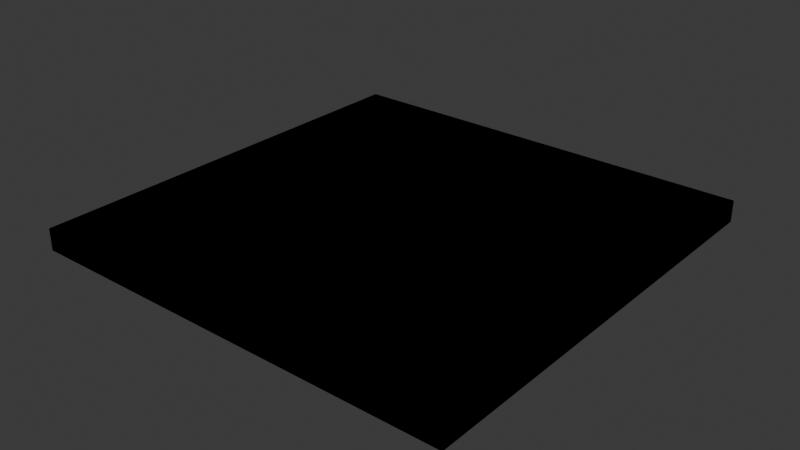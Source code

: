 # Source: Floor.blend  (saved by Blender 5.0.118; exported with 4.5.12 LTS)
import bpy
from mathutils import Matrix  # noqa: F401  (used for matrix-valued properties, if any)

bpy.ops.wm.read_factory_settings(use_empty=True)
scene = bpy.context.scene
scene.name = 'Scene'

# ---- materials (node trees are filled in below, after node groups)
mat_material = bpy.data.materials.new('Material')
mat_material.use_backface_culling_lightprobe_volume = False

# ---- material node trees
mat_material.use_nodes = True; mat_material.node_tree.nodes.clear()
_N = mat_material.node_tree.nodes; _L = mat_material.node_tree.links
n0 = _N.new('ShaderNodeBsdfPrincipled'); n0.name = 'Principled BSDF'; n0.location = (-200, 100)
n0.inputs[0].default_value = (0.03472, 0.01025, 0.00265, 1.0)
n1 = _N.new('ShaderNodeOutputMaterial'); n1.name = 'Material Output'; n1.location = (200, 100)
_L.new(n0.outputs[0], n1.inputs[0])
n1.is_active_output = True

# ---- world
world_world = bpy.data.worlds.new('World'); scene.world = world_world
world_world.use_nodes = True; world_world.node_tree.nodes.clear()
_N = world_world.node_tree.nodes; _L = world_world.node_tree.links
n0 = _N.new('ShaderNodeOutputWorld'); n0.name = 'World Output'; n0.location = (200, 100)
n1 = _N.new('ShaderNodeBackground'); n1.name = 'Background'; n1.location = (-200, 100)
n1.inputs[0].default_value = (0.05088, 0.05088, 0.05088, 1.0)
_L.new(n1.outputs[0], n0.inputs[0])
n0.is_active_output = True
world_world.color = (0.05088, 0.05088, 0.05088)
world_world.sun_shadow_jitter_overblur = 0.0

# ---- meshes
me_cube_003 = bpy.data.meshes.new('Cube.003')
me_cube_003.from_pydata([(-5.0, -5.0, -0.74), (-5.0, -5.0, -0.24), (-5.0, 5.0, -0.74), (-5.0, 5.0, -0.24), (5.0, -5.0, -0.74), (5.0, -5.0, -0.24), (5.0, 5.0, -0.74), (5.0, 5.0, -0.24)], [], [(0, 1, 3, 2), (2, 3, 7, 6), (6, 7, 5, 4), (4, 5, 1, 0), (2, 6, 4, 0), (7, 3, 1, 5)])
_uv = me_cube_003.uv_layers.new(name='UVMap')
_uv.uv.foreach_set('vector', [0.025, 0.5, 3.725e-08, 0.5, 3.725e-08, -9.935e-09, 0.025, -8.047e-09, 0.525, 1.0, 0.5, 1.0, 0.5, 0.5, 0.525, 0.5, 0.05, 0.5, 0.025, 0.5, 0.025, -8.047e-09, 0.05, -6.16e-09, 0.55, 1.0, 0.525, 1.0, 0.525, 0.5, 0.55, 0.5, 1.0, 3.775e-08, 1.0, 0.5, 0.5, 0.5, 0.5, 3.6e-15, 0.5, 0.5, 0.5, 1.0, -3.972e-09, 1.0, 3.378e-08, 0.5])
me_cube_003.materials.append(mat_material)
me_cube_003.update()
me_cube_001 = bpy.data.meshes.new('Cube.001')
me_cube_001.from_pydata([(-5.0, -5.0, -0.74), (-5.0, -5.0, -0.24), (-5.0, 5.0, -0.74), (-5.0, 5.0, -0.24), (5.0, -5.0, -0.74), (5.0, -5.0, -0.24), (5.0, 5.0, -0.74), (5.0, 5.0, -0.24)], [], [(0, 1, 3, 2), (2, 3, 7, 6), (6, 7, 5, 4), (4, 5, 1, 0), (2, 6, 4, 0), (7, 3, 1, 5)])
_uv = me_cube_001.uv_layers.new(name='UVMap')
_uv.uv.foreach_set('vector', [0.375, 0.0, 0.625, 0.0, 0.625, 0.25, 0.375, 0.25, 0.375, 0.25, 0.625, 0.25, 0.625, 0.5, 0.375, 0.5, 0.375, 0.5, 0.625, 0.5, 0.625, 0.75, 0.375, 0.75, 0.375, 0.75, 0.625, 0.75, 0.625, 1.0, 0.375, 1.0, 0.125, 0.5, 0.375, 0.5, 0.375, 0.75, 0.125, 0.75, 0.625, 0.5, 0.875, 0.5, 0.875, 0.75, 0.625, 0.75])
me_cube_001.update()

# ---- objects
ob_floor = bpy.data.objects.new('Floor', me_cube_003)
ob_floor_colonly = bpy.data.objects.new('Floor-Colonly', me_cube_001)

# ---- transforms, parenting, visibility, modifiers, constraints
ob_floor.location = (0.0, 0.0, 0.0)
ob_floor_colonly.location = (0.0, 0.0, 0.0)

# ---- collection membership
scene.collection.objects.link(ob_floor)
scene.collection.objects.link(ob_floor_colonly)

# ---- scene / render settings (as saved in the file)
scene.frame_start = 1; scene.frame_end = 250; scene.frame_set(0)
scene.render.engine = 'BLENDER_EEVEE_NEXT'
scene.render.bake_bias = 0.0
scene.render.bake_samples = 0
scene.cycles.sampling_pattern = 'TABULATED_SOBOL'
scene.eevee.use_volume_custom_range = False
bpy.context.view_layer.update()

# ---- added for rendering (the .blend has no active camera and no usable light): camera, sun
cam_auto = bpy.data.cameras.new('AutoCamera')
cam_auto.lens = 50.0
cam_auto.sensor_width = 36.0
cam_auto.clip_end = 1000.0
ob_auto_camera = bpy.data.objects.new('AutoCamera', cam_auto)
scene.collection.objects.link(ob_auto_camera)
ob_auto_camera.location = (13.0928, -15.7114, 9.98426)
ob_auto_camera.rotation_euler = (1.09748, -7.21219e-08, 0.694738)
scene.camera = ob_auto_camera
light_auto_sun = bpy.data.lights.new('AutoSun', 'SUN')
light_auto_sun.energy = 3.0
light_auto_sun.angle = 0.0523599
ob_auto_sun = bpy.data.objects.new('AutoSun', light_auto_sun)
scene.collection.objects.link(ob_auto_sun)
ob_auto_sun.rotation_euler = (0.872665, 0.174533, 0.523599)
bpy.context.view_layer.update()
